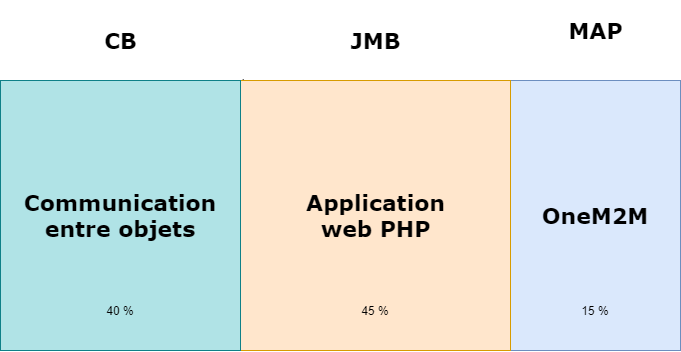

The diagram above was exported from draw.io. Its source (the exported page's mxGraphModel, read from the mxfile embedded in the PNG):
<mxGraphModel dx="1422" dy="729" grid="1" gridSize="10" guides="1" tooltips="1" connect="1" arrows="1" fold="1" page="1" pageScale="1" pageWidth="827" pageHeight="1169" math="0" shadow="0">
  <root>
    <mxCell id="0" />
    <mxCell id="1" parent="0" />
    <mxCell id="ho_BYZ1oTY2Fw5-8jt0G-1" value="" style="rounded=1;whiteSpace=wrap;html=1;arcSize=0;" vertex="1" parent="1">
      <mxGeometry x="80" y="220" width="680" height="270" as="geometry" />
    </mxCell>
    <mxCell id="ho_BYZ1oTY2Fw5-8jt0G-2" value="" style="endArrow=none;html=1;entryX=0.75;entryY=0;entryDx=0;entryDy=0;exitX=0.75;exitY=1;exitDx=0;exitDy=0;" edge="1" parent="1" source="ho_BYZ1oTY2Fw5-8jt0G-1" target="ho_BYZ1oTY2Fw5-8jt0G-1">
      <mxGeometry width="50" height="50" relative="1" as="geometry">
        <mxPoint x="540" y="420" as="sourcePoint" />
        <mxPoint x="590" y="370" as="targetPoint" />
      </mxGeometry>
    </mxCell>
    <mxCell id="ho_BYZ1oTY2Fw5-8jt0G-3" value="" style="endArrow=none;html=1;exitX=0.359;exitY=1;exitDx=0;exitDy=0;exitPerimeter=0;entryX=0.357;entryY=-0.004;entryDx=0;entryDy=0;entryPerimeter=0;" edge="1" parent="1" source="ho_BYZ1oTY2Fw5-8jt0G-1" target="ho_BYZ1oTY2Fw5-8jt0G-1">
      <mxGeometry width="50" height="50" relative="1" as="geometry">
        <mxPoint x="540" y="420" as="sourcePoint" />
        <mxPoint x="590" y="370" as="targetPoint" />
      </mxGeometry>
    </mxCell>
    <mxCell id="ho_BYZ1oTY2Fw5-8jt0G-5" value="" style="rounded=0;whiteSpace=wrap;html=1;fillColor=#dae8fc;strokeColor=#6c8ebf;" vertex="1" parent="1">
      <mxGeometry x="590" y="220" width="170" height="270" as="geometry" />
    </mxCell>
    <mxCell id="ho_BYZ1oTY2Fw5-8jt0G-4" value="&lt;b&gt;&lt;font face=&quot;Verdana&quot; style=&quot;font-size: 22px&quot;&gt;OneM2M&lt;/font&gt;&lt;/b&gt;" style="text;html=1;strokeColor=none;fillColor=none;align=center;verticalAlign=middle;whiteSpace=wrap;rounded=0;" vertex="1" parent="1">
      <mxGeometry x="635" y="325" width="80" height="60" as="geometry" />
    </mxCell>
    <mxCell id="ho_BYZ1oTY2Fw5-8jt0G-6" value="" style="rounded=0;whiteSpace=wrap;html=1;fillColor=#ffe6cc;strokeColor=#d79b00;" vertex="1" parent="1">
      <mxGeometry x="320" y="220" width="270" height="270" as="geometry" />
    </mxCell>
    <mxCell id="ho_BYZ1oTY2Fw5-8jt0G-7" value="" style="rounded=0;whiteSpace=wrap;html=1;fillColor=#b0e3e6;strokeColor=#0e8088;" vertex="1" parent="1">
      <mxGeometry x="80" y="220" width="240" height="270" as="geometry" />
    </mxCell>
    <mxCell id="ho_BYZ1oTY2Fw5-8jt0G-8" value="&lt;b&gt;&lt;font face=&quot;Verdana&quot; style=&quot;font-size: 22px&quot;&gt;Application web PHP&lt;/font&gt;&lt;/b&gt;" style="text;html=1;strokeColor=none;fillColor=none;align=center;verticalAlign=middle;whiteSpace=wrap;rounded=0;" vertex="1" parent="1">
      <mxGeometry x="397.5" y="325" width="115" height="60" as="geometry" />
    </mxCell>
    <mxCell id="ho_BYZ1oTY2Fw5-8jt0G-9" value="&lt;font face=&quot;Verdana&quot;&gt;&lt;span style=&quot;font-size: 22px&quot;&gt;&lt;b&gt;Communication entre objets&lt;/b&gt;&lt;/span&gt;&lt;/font&gt;" style="text;html=1;strokeColor=none;fillColor=none;align=center;verticalAlign=middle;whiteSpace=wrap;rounded=0;" vertex="1" parent="1">
      <mxGeometry x="151.25" y="325" width="97.5" height="60" as="geometry" />
    </mxCell>
    <mxCell id="ho_BYZ1oTY2Fw5-8jt0G-11" value="&lt;b&gt;&lt;font face=&quot;Verdana&quot; style=&quot;font-size: 22px&quot;&gt;CB&lt;/font&gt;&lt;/b&gt;" style="text;html=1;strokeColor=none;fillColor=none;align=center;verticalAlign=middle;whiteSpace=wrap;rounded=0;" vertex="1" parent="1">
      <mxGeometry x="142.5" y="150" width="115" height="60" as="geometry" />
    </mxCell>
    <mxCell id="ho_BYZ1oTY2Fw5-8jt0G-12" value="&lt;b&gt;&lt;font face=&quot;Verdana&quot; style=&quot;font-size: 22px&quot;&gt;JMB&lt;/font&gt;&lt;/b&gt;" style="text;html=1;strokeColor=none;fillColor=none;align=center;verticalAlign=middle;whiteSpace=wrap;rounded=0;" vertex="1" parent="1">
      <mxGeometry x="397.5" y="150" width="115" height="60" as="geometry" />
    </mxCell>
    <mxCell id="ho_BYZ1oTY2Fw5-8jt0G-13" value="&lt;b&gt;&lt;font face=&quot;Verdana&quot; style=&quot;font-size: 22px&quot;&gt;MAP&lt;/font&gt;&lt;/b&gt;" style="text;html=1;strokeColor=none;fillColor=none;align=center;verticalAlign=middle;whiteSpace=wrap;rounded=0;" vertex="1" parent="1">
      <mxGeometry x="617.5" y="140" width="115" height="60" as="geometry" />
    </mxCell>
    <mxCell id="ho_BYZ1oTY2Fw5-8jt0G-14" value="40 %" style="text;html=1;strokeColor=none;fillColor=none;align=center;verticalAlign=middle;whiteSpace=wrap;rounded=0;" vertex="1" parent="1">
      <mxGeometry x="180" y="440" width="40" height="20" as="geometry" />
    </mxCell>
    <mxCell id="ho_BYZ1oTY2Fw5-8jt0G-15" value="45 %" style="text;html=1;strokeColor=none;fillColor=none;align=center;verticalAlign=middle;whiteSpace=wrap;rounded=0;" vertex="1" parent="1">
      <mxGeometry x="435" y="440" width="40" height="20" as="geometry" />
    </mxCell>
    <mxCell id="ho_BYZ1oTY2Fw5-8jt0G-16" value="15 %" style="text;html=1;strokeColor=none;fillColor=none;align=center;verticalAlign=middle;whiteSpace=wrap;rounded=0;" vertex="1" parent="1">
      <mxGeometry x="655" y="440" width="40" height="20" as="geometry" />
    </mxCell>
  </root>
</mxGraphModel>